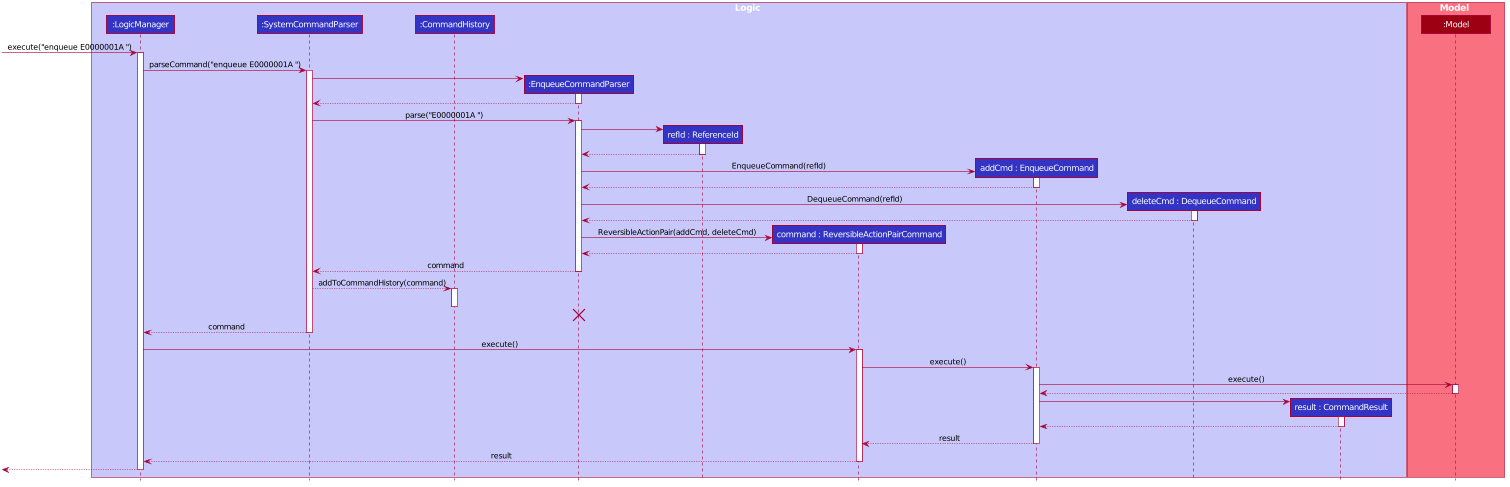

The diagram above was rendered by PlantUML. Its source (embedded in the PNG):
@startuml








skinparam BackgroundColor #FFFFFFF

skinparam Shadowing false

skinparam Class {
    FontColor #FFFFFF
    BorderThickness 1
    BorderColor #FFFFFF
    StereotypeFontColor #FFFFFF
    FontName Arial
}

skinparam Actor {
    BorderColor #000000
    Color #000000
    FontName Arial
}

skinparam Sequence {
    MessageAlign center
    BoxFontSize 15
    BoxPadding 0
    BoxFontColor #FFFFFF
    FontName Arial
}

skinparam Participant {
    FontColor #FFFFFFF
    Padding 20
}

skinparam MinClassWidth 100
skinparam ParticipantPadding 20
skinparam Shadowing false
skinparam DefaultTextAlignment center
skinparam packageStyle Rectangle

hide footbox
hide members
hide circle

box Logic #C8C8FA
participant ":LogicManager" as LogicManager #3333C4
participant ":SystemCommandParser" as AddressBookParser #3333C4
participant ":CommandHistory" as CommandHistory #3333C4
participant ":EnqueueCommandParser" as EnqueueCommandParser #3333C4
participant "refId : ReferenceId" as ReferenceId #3333C4
participant "command : ReversibleActionPairCommand" as ReversibleActionPairCommand #3333C4
participant "addCmd : EnqueueCommand" as EnqueueCommand #3333C4
participant "deleteCmd : DequeueCommand" as DequeueCommand #3333C4
participant "result : CommandResult" as CommandResult #3333C4
end box

box Model #F97181
participant ":Model" as Model #9D0012
end box

[-> LogicManager : execute("enqueue E0000001A ")
activate LogicManager

LogicManager -> AddressBookParser : parseCommand("enqueue E0000001A ")
activate AddressBookParser

create EnqueueCommandParser
AddressBookParser -> EnqueueCommandParser
activate EnqueueCommandParser

EnqueueCommandParser --> AddressBookParser
deactivate EnqueueCommandParser

AddressBookParser -> EnqueueCommandParser : parse("E0000001A ")
activate EnqueueCommandParser

create ReferenceId
EnqueueCommandParser -> ReferenceId
activate ReferenceId
ReferenceId --> EnqueueCommandParser
deactivate ReferenceId

create EnqueueCommand
EnqueueCommandParser -> EnqueueCommand : EnqueueCommand(refId)
activate EnqueueCommand
EnqueueCommand --> EnqueueCommandParser
deactivate EnqueueCommand

create DequeueCommand
EnqueueCommandParser -> DequeueCommand : DequeueCommand(refId)
activate DequeueCommand
DequeueCommand --> EnqueueCommandParser
deactivate DequeueCommand


create ReversibleActionPairCommand
EnqueueCommandParser -> ReversibleActionPairCommand : ReversibleActionPair(addCmd, deleteCmd)
activate ReversibleActionPairCommand
ReversibleActionPairCommand --> EnqueueCommandParser
deactivate ReversibleActionPairCommand

EnqueueCommandParser --> AddressBookParser : command
deactivate EnqueueCommandParser

AddressBookParser --> CommandHistory : addToCommandHistory(command)
activate CommandHistory
deactivate CommandHistory

deactivate EnqueueCommandParser
EnqueueCommandParser -[hidden]-> AddressBookParser
destroy EnqueueCommandParser

AddressBookParser --> LogicManager : command
deactivate AddressBookParser


LogicManager -> ReversibleActionPairCommand : execute()
activate ReversibleActionPairCommand

ReversibleActionPairCommand -> EnqueueCommand : execute()
activate EnqueueCommand

EnqueueCommand -> Model : execute()
activate Model

Model --> EnqueueCommand
deactivate Model

create CommandResult
EnqueueCommand -> CommandResult
activate CommandResult

CommandResult --> EnqueueCommand
deactivate CommandResult

EnqueueCommand --> ReversibleActionPairCommand : result
deactivate EnqueueCommand

ReversibleActionPairCommand --> LogicManager : result
deactivate ReversibleActionPairCommand

[<--LogicManager
deactivate LogicManager
@enduml